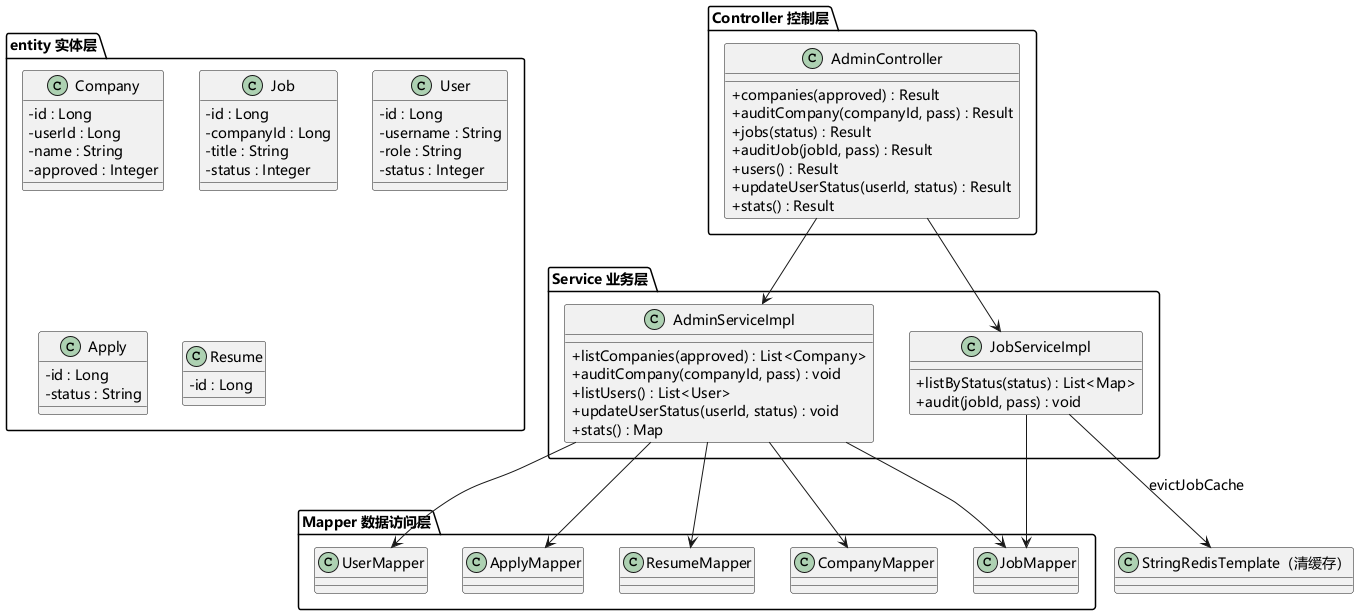

The diagram above was rendered by PlantUML. Its source (embedded in the PNG):
@startuml 李嘉文-管理端设计类图
skinparam defaultFontName "Microsoft YaHei"
skinparam classAttributeIconSize 0
skinparam defaultFontSize 14

package "Controller 控制层" {
  class AdminController {
    +companies(approved) : Result
    +auditCompany(companyId, pass) : Result
    +jobs(status) : Result
    +auditJob(jobId, pass) : Result
    +users() : Result
    +updateUserStatus(userId, status) : Result
    +stats() : Result
  }
}

package "Service 业务层" {
  class AdminServiceImpl {
    +listCompanies(approved) : List<Company>
    +auditCompany(companyId, pass) : void
    +listUsers() : List<User>
    +updateUserStatus(userId, status) : void
    +stats() : Map
  }
  class JobServiceImpl {
    +listByStatus(status) : List<Map>
    +audit(jobId, pass) : void
  }
}

package "Mapper 数据访问层" {
  class CompanyMapper
  class JobMapper
  class UserMapper
  class ApplyMapper
  class ResumeMapper
}

package "entity 实体层" {
  class Company {
    -id : Long
    -userId : Long
    -name : String
    -approved : Integer
  }
  class Job {
    -id : Long
    -companyId : Long
    -title : String
    -status : Integer
  }
  class User {
    -id : Long
    -username : String
    -role : String
    -status : Integer
  }
  class Apply {
    -id : Long
    -status : String
  }
  class Resume {
    -id : Long
  }
}

class "StringRedisTemplate（清缓存）" as redis

AdminController --> AdminServiceImpl
AdminController --> JobServiceImpl

AdminServiceImpl --> CompanyMapper
AdminServiceImpl --> JobMapper
AdminServiceImpl --> UserMapper
AdminServiceImpl --> ApplyMapper
AdminServiceImpl --> ResumeMapper
JobServiceImpl --> JobMapper
JobServiceImpl --> redis : evictJobCache
@enduml